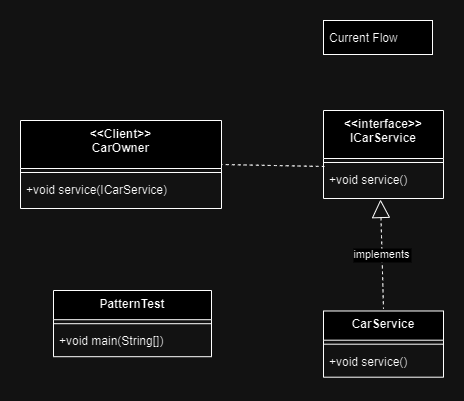

The diagram above was exported from draw.io. Its source (the exported page's mxGraphModel, read from the mxfile embedded in the PNG):
<mxGraphModel dx="1434" dy="764" grid="1" gridSize="10" guides="1" tooltips="1" connect="1" arrows="1" fold="1" page="1" pageScale="1" pageWidth="850" pageHeight="1100" math="0" shadow="0">
  <root>
    <mxCell id="0" />
    <mxCell id="1" parent="0" />
    <mxCell id="UqHigQqeBqPSUluDkYK--4" value="&lt;&lt;interface&gt;&gt;&#10;ICarService" style="swimlane;fontStyle=1;align=center;verticalAlign=top;childLayout=stackLayout;horizontal=1;startSize=48;horizontalStack=0;resizeParent=1;resizeParentMax=0;resizeLast=0;collapsible=0;marginBottom=0;" parent="1" vertex="1">
      <mxGeometry x="330" y="140" width="120" height="88" as="geometry" />
    </mxCell>
    <mxCell id="UqHigQqeBqPSUluDkYK--5" style="line;strokeWidth=1;fillColor=none;align=left;verticalAlign=middle;spacingTop=-1;spacingLeft=3;spacingRight=3;rotatable=0;labelPosition=right;points=[];portConstraint=eastwest;strokeColor=inherit;" parent="UqHigQqeBqPSUluDkYK--4" vertex="1">
      <mxGeometry y="48" width="120" height="8" as="geometry" />
    </mxCell>
    <mxCell id="UqHigQqeBqPSUluDkYK--6" value="+void service()" style="text;strokeColor=none;fillColor=none;align=left;verticalAlign=top;spacingLeft=4;spacingRight=4;overflow=hidden;rotatable=0;points=[[0,0.5],[1,0.5]];portConstraint=eastwest;" parent="UqHigQqeBqPSUluDkYK--4" vertex="1">
      <mxGeometry y="56" width="120" height="32" as="geometry" />
    </mxCell>
    <mxCell id="UqHigQqeBqPSUluDkYK--7" value="CarService" style="swimlane;fontStyle=1;align=center;verticalAlign=top;childLayout=stackLayout;horizontal=1;startSize=29.2;horizontalStack=0;resizeParent=1;resizeParentMax=0;resizeLast=0;collapsible=0;marginBottom=0;" parent="1" vertex="1">
      <mxGeometry x="330" y="340.49" width="120" height="66.2" as="geometry" />
    </mxCell>
    <mxCell id="UqHigQqeBqPSUluDkYK--8" style="line;strokeWidth=1;fillColor=none;align=left;verticalAlign=middle;spacingTop=-1;spacingLeft=3;spacingRight=3;rotatable=0;labelPosition=right;points=[];portConstraint=eastwest;strokeColor=inherit;" parent="UqHigQqeBqPSUluDkYK--7" vertex="1">
      <mxGeometry y="29.2" width="120" height="8" as="geometry" />
    </mxCell>
    <mxCell id="UqHigQqeBqPSUluDkYK--9" value="+void service()" style="text;strokeColor=none;fillColor=none;align=left;verticalAlign=top;spacingLeft=4;spacingRight=4;overflow=hidden;rotatable=0;points=[[0,0.5],[1,0.5]];portConstraint=eastwest;" parent="UqHigQqeBqPSUluDkYK--7" vertex="1">
      <mxGeometry y="37.2" width="120" height="29" as="geometry" />
    </mxCell>
    <mxCell id="UqHigQqeBqPSUluDkYK--10" value="PatternTest" style="swimlane;fontStyle=1;align=center;verticalAlign=top;childLayout=stackLayout;horizontal=1;startSize=29.2;horizontalStack=0;resizeParent=1;resizeParentMax=0;resizeLast=0;collapsible=0;marginBottom=0;" parent="1" vertex="1">
      <mxGeometry x="60" y="320" width="158" height="66.2" as="geometry" />
    </mxCell>
    <mxCell id="UqHigQqeBqPSUluDkYK--11" style="line;strokeWidth=1;fillColor=none;align=left;verticalAlign=middle;spacingTop=-1;spacingLeft=3;spacingRight=3;rotatable=0;labelPosition=right;points=[];portConstraint=eastwest;strokeColor=inherit;" parent="UqHigQqeBqPSUluDkYK--10" vertex="1">
      <mxGeometry y="29.2" width="158" height="8" as="geometry" />
    </mxCell>
    <mxCell id="UqHigQqeBqPSUluDkYK--12" value="+void main(String[])" style="text;strokeColor=none;fillColor=none;align=left;verticalAlign=top;spacingLeft=4;spacingRight=4;overflow=hidden;rotatable=0;points=[[0,0.5],[1,0.5]];portConstraint=eastwest;" parent="UqHigQqeBqPSUluDkYK--10" vertex="1">
      <mxGeometry y="37.2" width="158" height="29" as="geometry" />
    </mxCell>
    <mxCell id="UqHigQqeBqPSUluDkYK--13" value="Current Flow " style="align=left;spacingLeft=4;" parent="1" vertex="1">
      <mxGeometry x="330" y="50" width="109" height="34" as="geometry" />
    </mxCell>
    <mxCell id="UqHigQqeBqPSUluDkYK--14" value="" style="curved=1;dashed=1;startArrow=none;endArrow=none;exitX=0.008;exitY=0;entryX=1;entryY=0.5;rounded=0;entryDx=0;entryDy=0;exitDx=0;exitDy=0;exitPerimeter=0;" parent="1" source="UqHigQqeBqPSUluDkYK--6" target="UqHigQqeBqPSUluDkYK--34" edge="1">
      <mxGeometry relative="1" as="geometry">
        <Array as="points" />
        <mxPoint x="315" y="200" as="sourcePoint" />
      </mxGeometry>
    </mxCell>
    <mxCell id="UqHigQqeBqPSUluDkYK--15" value="implements" style="curved=1;dashed=1;startArrow=block;startSize=16;startFill=0;endArrow=none;exitX=0.85;exitY=1.031;entryX=0.5;entryY=-0.01;rounded=0;exitDx=0;exitDy=0;exitPerimeter=0;" parent="1" edge="1">
      <mxGeometry relative="1" as="geometry">
        <Array as="points" />
        <mxPoint x="387" y="228.99199999999996" as="sourcePoint" />
        <mxPoint x="390" y="338.49" as="targetPoint" />
      </mxGeometry>
    </mxCell>
    <mxCell id="UqHigQqeBqPSUluDkYK--34" value="&lt;&lt;Client&gt;&gt;&#10;CarOwner" style="swimlane;fontStyle=1;align=center;verticalAlign=top;childLayout=stackLayout;horizontal=1;startSize=48;horizontalStack=0;resizeParent=1;resizeParentMax=0;resizeLast=0;collapsible=0;marginBottom=0;" parent="1" vertex="1">
      <mxGeometry x="27" y="149.99999999999997" width="201" height="88" as="geometry" />
    </mxCell>
    <mxCell id="UqHigQqeBqPSUluDkYK--35" style="line;strokeWidth=1;fillColor=none;align=left;verticalAlign=middle;spacingTop=-1;spacingLeft=3;spacingRight=3;rotatable=0;labelPosition=right;points=[];portConstraint=eastwest;strokeColor=inherit;" parent="UqHigQqeBqPSUluDkYK--34" vertex="1">
      <mxGeometry y="48" width="201" height="8" as="geometry" />
    </mxCell>
    <mxCell id="UqHigQqeBqPSUluDkYK--36" value="+void service(ICarService)" style="text;strokeColor=none;fillColor=none;align=left;verticalAlign=top;spacingLeft=4;spacingRight=4;overflow=hidden;rotatable=0;points=[[0,0.5],[1,0.5]];portConstraint=eastwest;" parent="UqHigQqeBqPSUluDkYK--34" vertex="1">
      <mxGeometry y="56" width="201" height="32" as="geometry" />
    </mxCell>
  </root>
</mxGraphModel>